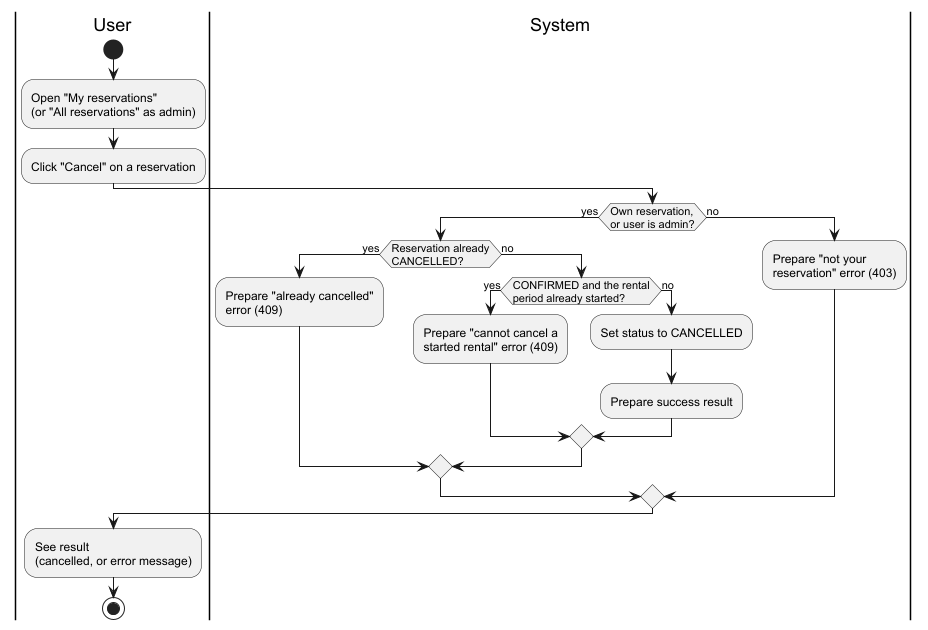

The diagram above was rendered by PlantUML. Its source (embedded in the PNG):
@startuml activity-cancel-reservation
skinparam backgroundColor white

|User|
start
:Open "My reservations"\n(or "All reservations" as admin);
:Click "Cancel" on a reservation;

|System|
if (Own reservation,\nor user is admin?) then (yes)
  if (Reservation already\nCANCELLED?) then (yes)
    :Prepare "already cancelled"\nerror (409);
  else (no)
    if (CONFIRMED and the rental\nperiod already started?) then (yes)
      :Prepare "cannot cancel a\nstarted rental" error (409);
    else (no)
      :Set status to CANCELLED;
      :Prepare success result;
    endif
  endif
else (no)
  :Prepare "not your\nreservation" error (403);
endif

|User|
:See result\n(cancelled, or error message);
stop
@enduml